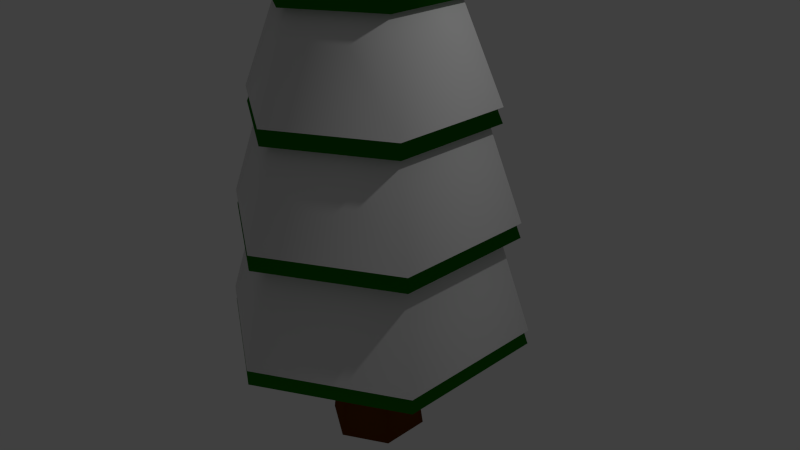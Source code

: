 # Source: tree_one_snow_2.blend  (saved by Blender 2.71.0; exported with 4.5.12 LTS)
import bpy
from mathutils import Matrix  # noqa: F401  (used for matrix-valued properties, if any)

bpy.ops.wm.read_factory_settings(use_empty=True)
scene = bpy.context.scene
scene.name = 'Scene'

# ---- collections
col_collection_1 = bpy.data.collections.new('Collection 1'); scene.collection.children.link(col_collection_1)

# ---- materials (node trees are filled in below, after node groups)
mat_material = bpy.data.materials.new('Material')
mat_material.alpha_threshold = 0.0
mat_material.use_transparent_shadow = False
mat_material.roughness = 0.5
mat_material.line_color = (0.0, 0.0, 0.0, 1.0)
mat_tree_one_root = bpy.data.materials.new('tree_one_root')
mat_tree_one_root.alpha_threshold = 0.0
mat_tree_one_root.use_transparent_shadow = False
mat_tree_one_root.diffuse_color = (0.1376, 0.0378, 0.0005988, 1.0)
mat_tree_one_root.specular_color = (0.1384, 0.0382, 0.0006071)
mat_tree_one_root.roughness = 0.5
mat_tree_one_root.line_color = (0.0, 0.0, 0.0, 1.0)
mat_tree_one = bpy.data.materials.new('tree_one')
mat_tree_one.alpha_threshold = 0.0
mat_tree_one.use_transparent_shadow = False
mat_tree_one.diffuse_color = (0.01161, 0.214, 0.0, 1.0)
mat_tree_one.specular_color = (0.01161, 0.2122, 0.0)
mat_tree_one.roughness = 0.5
mat_tree_one.line_color = (0.0, 0.0, 0.0, 1.0)

# ---- material node trees

# ---- world
world_world = bpy.data.worlds.new('World'); scene.world = world_world
world_world.color = (0.05088, 0.05088, 0.05088)
world_world.use_sun_shadow = False
world_world.sun_shadow_jitter_overblur = 0.0
world_world.cycles.sampling_method = 'MANUAL'
world_world.cycles.sample_map_resolution = 256

# ---- cameras
cam_camera = bpy.data.cameras.new('Camera')
cam_camera.clip_end = 100.0
cam_camera.lens = 35.0
cam_camera.sensor_width = 32.0
cam_camera.sensor_height = 18.0
cam_camera.ortho_scale = 7.314
cam_camera.dof.focus_distance = 0.0
cam_camera.dof.aperture_fstop = 128.0

# ---- lights
light_lamp = bpy.data.lights.new('Lamp', 'POINT')
light_lamp.transmission_factor = 0.0
light_lamp.cutoff_distance = 30.0
light_lamp.energy = 100.0
light_lamp.shadow_buffer_clip_start = 1.001
light_lamp.shadow_soft_size = 0.1
light_lamp.shadow_maximum_resolution = 0.006
light_lamp.use_absolute_resolution = True
light_lamp.cycles.use_multiple_importance_sampling = False

# ---- meshes
me_cylinder_002 = bpy.data.meshes.new('Cylinder.002')
me_cylinder_002.from_pydata([(2.067e-08, 2.04, -0.8025), (-2.099e-08, 0.08198, 6.34), (1.767, 1.02, -0.8025), (0.071, 0.04099, 6.34), (1.767, -1.02, -0.8025), (0.071, -0.04099, 6.34), (-1.577e-07, -2.04, -0.8025), (-2.816e-08, -0.08198, 6.34), (-1.767, -1.02, -0.8025), (-0.071, -0.04099, 6.34), (-1.767, 1.02, -0.8025), (-0.071, 0.04099, 6.34), (2.975e-09, 1.474, 0.9354), (5.589e-09, 1.281, 2.364), (-1.787e-09, 0.9101, 3.793), (-9.163e-09, 0.5388, 5.221), (0.4666, 0.2694, 5.221), (0.7881, 0.455, 3.793), (1.11, 0.6407, 2.364), (1.276, 0.737, 0.9354), (0.4666, -0.2694, 5.221), (0.7881, -0.455, 3.793), (1.11, -0.6407, 2.364), (1.276, -0.737, 0.9354), (-5.627e-08, -0.5388, 5.221), (-8.135e-08, -0.9101, 3.793), (-1.064e-07, -1.281, 2.364), (-1.259e-07, -1.474, 0.9354), (-0.4666, -0.2694, 5.221), (-0.7881, -0.455, 3.793), (-1.11, -0.6407, 2.364), (-1.276, -0.737, 0.9354), (-0.4666, 0.2694, 5.221), (-0.7881, 0.455, 3.793), (-1.11, 0.6407, 2.364), (-1.276, 0.737, 0.9354), (2.497e-09, 0.8432, 4.975), (0.7302, 0.4216, 4.975), (0.7302, -0.4216, 4.975), (-7.122e-08, -0.8432, 4.975), (-0.7302, -0.4216, 4.975), (-0.7302, 0.4216, 4.975), (1.188e-08, 1.238, 3.547), (1.072, 0.6189, 3.547), (1.072, -0.6189, 3.547), (-9.633e-08, -1.238, 3.547), (-1.072, -0.6189, 3.547), (-1.072, 0.6189, 3.547), (1.688e-08, 1.6, 2.118), (1.386, 0.8002, 2.118), (1.386, -0.8002, 2.118), (-1.23e-07, -1.6, 2.118), (-1.386, -0.8002, 2.118), (-1.386, 0.8002, 2.118), (2.548e-08, 1.876, 0.6894), (1.625, 0.9382, 0.6894), (1.625, -0.9382, 0.6894), (-1.386e-07, -1.876, 0.6894), (-1.625, -0.9382, 0.6894), (-1.625, 0.9382, 0.6894)], [], [(36, 1, 3, 37), (37, 3, 5, 38), (38, 5, 7, 39), (39, 7, 9, 40), (41, 11, 1, 36), (40, 9, 11, 41), (0, 12, 19, 2), (54, 13, 18, 55), (48, 14, 17, 49), (42, 15, 16, 43), (2, 19, 23, 4), (55, 18, 22, 56), (49, 17, 21, 50), (43, 16, 20, 44), (4, 23, 27, 6), (56, 22, 26, 57), (50, 21, 25, 51), (44, 20, 24, 45), (6, 27, 31, 8), (57, 26, 30, 58), (51, 25, 29, 52), (45, 24, 28, 46), (10, 35, 12, 0), (59, 34, 13, 54), (53, 33, 14, 48), (47, 32, 15, 42), (8, 31, 35, 10), (58, 30, 34, 59), (52, 29, 33, 53), (46, 28, 32, 47)])
me_cylinder_002.polygons.foreach_set('use_smooth', [True] * 30)
me_cylinder_002.materials.append(mat_material)
me_cylinder_002.use_remesh_preserve_volume = False
me_cylinder_002.use_remesh_preserve_attributes = False
me_cylinder_002.use_mirror_vertex_groups = False
me_cylinder_002.update()
me_cylinder_001 = bpy.data.meshes.new('Cylinder.001')
me_cylinder_001.from_pydata([(0.4712, 0.2845, -1.767), (-0.007571, 0.5609, -1.767), (-0.007571, 0.6638, -2.575), (-0.007571, 0.6638, -0.9164), (0.5603, 0.3359, -2.575), (0.5603, 0.3359, -0.9164), (0.5603, -0.3197, -2.575), (0.5603, -0.3197, -0.9164), (-0.007571, -0.6476, -2.575), (-0.007571, -0.6476, -0.9164), (-0.5754, -0.3197, -2.575), (-0.5754, -0.3197, -0.9164), (-0.5754, 0.3359, -2.575), (-0.5754, 0.3359, -0.9164), (0.4712, -0.2683, -1.767), (-0.007571, -0.5447, -1.767), (-0.4863, -0.2683, -1.767), (-0.4863, 0.2845, -1.767)], [], [(8, 15, 16, 10), (1, 3, 5, 0), (6, 14, 15, 8), (0, 5, 7, 14), (4, 0, 14, 6), (14, 7, 9, 15), (10, 16, 17, 12), (2, 1, 0, 4), (15, 9, 11, 16), (5, 3, 13, 11, 9, 7), (17, 13, 3, 1), (16, 11, 13, 17), (12, 17, 1, 2), (2, 4, 6, 8, 10, 12)])
me_cylinder_001.polygons.foreach_set('use_smooth', [True] * 14)
me_cylinder_001.materials.append(mat_tree_one_root)
me_cylinder_001.use_remesh_preserve_volume = False
me_cylinder_001.use_remesh_preserve_attributes = False
me_cylinder_001.use_mirror_vertex_groups = False
me_cylinder_001.update()
me_cylinder = bpy.data.meshes.new('Cylinder')
me_cylinder.from_pydata([(2.067e-08, 2.04, -1.0), (-2.099e-08, 0.08198, 6.143), (1.767, 1.02, -1.0), (0.071, 0.04099, 6.143), (1.767, -1.02, -1.0), (0.071, -0.04099, 6.143), (-1.577e-07, -2.04, -1.0), (-2.816e-08, -0.08198, 6.143), (-1.767, -1.02, -1.0), (-0.071, -0.04099, 6.143), (-1.767, 1.02, -1.0), (-0.071, 0.04099, 6.143), (2.975e-09, 1.474, 0.738), (5.589e-09, 1.281, 2.167), (-1.787e-09, 0.9101, 3.595), (-9.163e-09, 0.5388, 5.024), (0.4666, 0.2694, 5.024), (0.7881, 0.455, 3.595), (1.11, 0.6407, 2.167), (1.276, 0.737, 0.738), (0.4666, -0.2694, 5.024), (0.7881, -0.455, 3.595), (1.11, -0.6407, 2.167), (1.276, -0.737, 0.738), (-5.627e-08, -0.5388, 5.024), (-8.135e-08, -0.9101, 3.595), (-1.064e-07, -1.281, 2.167), (-1.259e-07, -1.474, 0.738), (-0.4666, -0.2694, 5.024), (-0.7881, -0.455, 3.595), (-1.11, -0.6407, 2.167), (-1.276, -0.737, 0.738), (-0.4666, 0.2694, 5.024), (-0.7881, 0.455, 3.595), (-1.11, 0.6407, 2.167), (-1.276, 0.737, 0.738), (2.497e-09, 0.8432, 4.778), (0.7302, 0.4216, 4.778), (0.7302, -0.4216, 4.778), (-7.122e-08, -0.8432, 4.778), (-0.7302, -0.4216, 4.778), (-0.7302, 0.4216, 4.778), (1.188e-08, 1.238, 3.349), (1.072, 0.6189, 3.349), (1.072, -0.6189, 3.349), (-9.633e-08, -1.238, 3.349), (-1.072, -0.6189, 3.349), (-1.072, 0.6189, 3.349), (1.688e-08, 1.6, 1.921), (1.386, 0.8002, 1.921), (1.386, -0.8002, 1.921), (-1.23e-07, -1.6, 1.921), (-1.386, -0.8002, 1.921), (-1.386, 0.8002, 1.921), (2.548e-08, 1.876, 0.4919), (1.625, 0.9382, 0.4919), (1.625, -0.9382, 0.4919), (-1.386e-07, -1.876, 0.4919), (-1.625, -0.9382, 0.4919), (-1.625, 0.9382, 0.4919)], [], [(36, 1, 3, 37), (37, 3, 5, 38), (38, 5, 7, 39), (39, 7, 9, 40), (3, 1, 11, 9, 7, 5), (41, 11, 1, 36), (40, 9, 11, 41), (0, 2, 4, 6, 8, 10), (0, 12, 19, 2), (54, 13, 18, 55), (48, 14, 17, 49), (42, 15, 16, 43), (2, 19, 23, 4), (55, 18, 22, 56), (49, 17, 21, 50), (43, 16, 20, 44), (4, 23, 27, 6), (56, 22, 26, 57), (50, 21, 25, 51), (44, 20, 24, 45), (6, 27, 31, 8), (57, 26, 30, 58), (51, 25, 29, 52), (45, 24, 28, 46), (10, 35, 12, 0), (59, 34, 13, 54), (53, 33, 14, 48), (47, 32, 15, 42), (8, 31, 35, 10), (58, 30, 34, 59), (52, 29, 33, 53), (46, 28, 32, 47), (15, 36, 37, 16), (16, 37, 38, 20), (20, 38, 39, 24), (24, 39, 40, 28), (32, 41, 36, 15), (28, 40, 41, 32), (14, 42, 43, 17), (17, 43, 44, 21), (21, 44, 45, 25), (25, 45, 46, 29), (33, 47, 42, 14), (29, 46, 47, 33), (13, 48, 49, 18), (18, 49, 50, 22), (22, 50, 51, 26), (26, 51, 52, 30), (34, 53, 48, 13), (30, 52, 53, 34), (12, 54, 55, 19), (19, 55, 56, 23), (23, 56, 57, 27), (27, 57, 58, 31), (35, 59, 54, 12), (31, 58, 59, 35)])
me_cylinder.polygons.foreach_set('use_smooth', [True] * 56)
me_cylinder.materials.append(mat_tree_one)
me_cylinder.use_remesh_preserve_volume = False
me_cylinder.use_remesh_preserve_attributes = False
me_cylinder.use_mirror_vertex_groups = False
me_cylinder.update()

# ---- objects
ob_cylinder_002 = bpy.data.objects.new('Cylinder.002', me_cylinder_002)
ob_cylinder_001 = bpy.data.objects.new('Cylinder.001', me_cylinder_001)
ob_cylinder = bpy.data.objects.new('Cylinder', me_cylinder)
ob_lamp = bpy.data.objects.new('Lamp', light_lamp)
ob_camera = bpy.data.objects.new('Camera', cam_camera)

# ---- transforms, parenting, visibility, modifiers, constraints
ob_cylinder_002.location = (0.0, 0.0, 0.0)
ob_cylinder_002.lineart.crease_threshold = 0.0
ob_cylinder_001.location = (0.0, 0.0, 0.0)
ob_cylinder_001.lineart.crease_threshold = 0.0
ob_cylinder.location = (0.0, 0.0, 0.0)
ob_cylinder.lineart.crease_threshold = 0.0
ob_lamp.location = (4.076, 1.005, 5.904)
ob_lamp.rotation_euler = (0.6503, 0.05522, 1.866)
ob_lamp.lock_rotations_4d = False
ob_lamp.empty_display_type = 'ARROWS'
ob_lamp.color = (0.0, 0.0, 0.0, 0.0)
ob_lamp.lineart.crease_threshold = 0.0
ob_camera.location = (7.481, -6.508, 5.344)
ob_camera.rotation_euler = (1.109, 0.01082, 0.8149)
ob_camera.lock_rotations_4d = False
ob_camera.empty_display_type = 'ARROWS'
ob_camera.color = (0.0, 0.0, 0.0, 0.0)
ob_camera.display_type = 'WIRE'
ob_camera.lineart.crease_threshold = 0.0

# ---- collection membership
col_collection_1.objects.link(ob_cylinder_002)
col_collection_1.objects.link(ob_cylinder_001)
col_collection_1.objects.link(ob_cylinder)
col_collection_1.objects.link(ob_lamp)
col_collection_1.objects.link(ob_camera)

# ---- scene / render settings (as saved in the file)
scene.camera = ob_camera
scene.frame_start = 1; scene.frame_end = 250; scene.frame_set(1)
scene.render.engine = 'BLENDER_EEVEE_NEXT'
scene.render.resolution_percentage = 50
scene.render.dither_intensity = 0.0
scene.cycles.use_denoising = False
scene.cycles.samples = 10
scene.cycles.sampling_pattern = 'TABULATED_SOBOL'
scene.cycles.light_sampling_threshold = 0.0
scene.cycles.use_adaptive_sampling = False
scene.cycles.use_light_tree = False
scene.cycles.blur_glossy = 0.0
scene.cycles.volume_bounces = 1
scene.cycles.pixel_filter_type = 'GAUSSIAN'
scene.cycles.sample_clamp_indirect = 0.0
scene.view_settings.view_transform = 'Standard'
bpy.context.view_layer.update()
